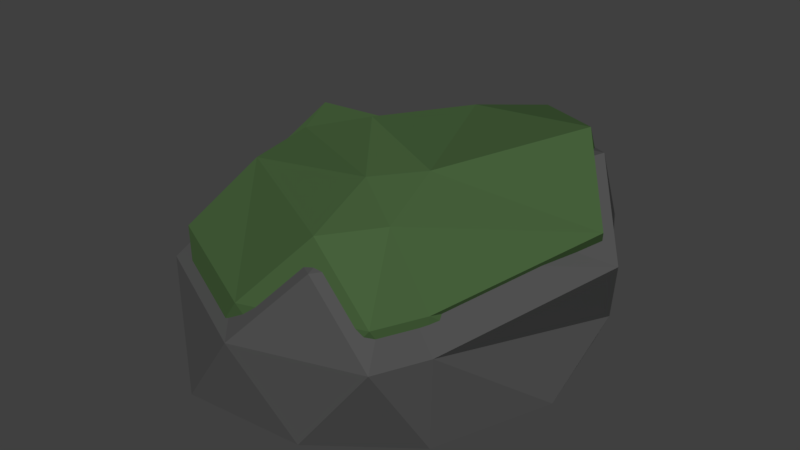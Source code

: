 # Source: Rock_1.blend  (saved by Blender 2.79.0; exported with 4.5.12 LTS)
import bpy
from mathutils import Matrix  # noqa: F401  (used for matrix-valued properties, if any)

bpy.ops.wm.read_factory_settings(use_empty=True)
scene = bpy.context.scene
scene.name = 'Scene'

# ---- collections
col_collection_1 = bpy.data.collections.new('Collection 1'); scene.collection.children.link(col_collection_1)

# ---- materials (node trees are filled in below, after node groups)
mat_rock_001 = bpy.data.materials.new('Rock.001')
mat_rock_001.alpha_threshold = 0.0
mat_rock_001.use_transparent_shadow = False
mat_rock_001.diffuse_color = (0.08353, 0.08353, 0.08353, 1.0)
mat_rock_001.roughness = 0.5
mat_green = bpy.data.materials.new('Green')
mat_green.alpha_threshold = 0.0
mat_green.use_transparent_shadow = False
mat_green.diffuse_color = (0.06234, 0.1193, 0.0441, 1.0)
mat_green.roughness = 0.5
mat_green.line_color = (0.0, 0.0, 0.0, 1.0)

# ---- material node trees

# ---- world
world_world = bpy.data.worlds.new('World'); scene.world = world_world
world_world.color = (0.05088, 0.05088, 0.05088)
world_world.use_sun_shadow = False
world_world.sun_shadow_jitter_overblur = 0.0
world_world.cycles.sampling_method = 'MANUAL'

# ---- meshes
me_icosphere_002 = bpy.data.meshes.new('Icosphere.002')
me_icosphere_002.from_pydata([(0.0, 0.0, -0.4242), (0.6444, -0.5134, -0.4287), (-0.2764, -0.8506, -0.4242), (-0.8936, 0.0003895, -0.4248), (-0.2764, 0.8506, -0.4242), (0.7236, 0.5257, -0.4242), (0.3021, -0.7568, 0.2866), (-0.5168, -0.07843, 0.1254), (-0.2594, 0.4051, 0.2041), (0.2555, 0.8629, 0.3077), (0.9458, 0.2262, 0.1205), (-0.04237, -0.03407, 0.4458), (-0.1625, -0.5, -0.4242), (0.4252, -0.309, -0.4242), (0.2629, -0.809, -0.4242), (0.8405, 0.001574, -0.4247), (0.4253, 0.309, -0.4242), (-0.5257, 0.0, -0.4242), (-0.6875, -0.4991, -0.424), (-0.1625, 0.5, -0.4242), (-0.6882, 0.5, -0.4242), (0.2629, 0.809, -0.4242), (0.6715, -0.5363, -0.0133), (0.8191, 0.4389, -0.245), (-0.004729, -0.8891, -0.05327), (0.5737, -0.7647, -0.008352), (-0.7925, -0.1607, -0.06702), (-0.5988, -0.6094, -0.02269), (-0.4178, 0.8039, -0.09654), (-0.7597, 0.3698, -0.002799), (0.6044, 0.8091, 0.008932), (-0.005077, 1.008, -0.0476), (0.4707, -0.5261, 0.2891), (-0.3735, -0.3938, 0.2886), (-0.5113, 0.174, 0.3346), (-0.1168, 0.7304, 0.1492), (0.7011, 0.4902, 0.4286), (0.233, -0.3885, 0.3736), (0.4216, -0.2244, 0.3971), (-0.4076, -0.06275, 0.3122), (-0.1656, 0.2646, 0.3078), (0.1119, 0.4917, 0.3827)], [], [(0, 13, 12), (1, 13, 15), (0, 12, 17), (0, 17, 19), (0, 19, 16), (1, 15, 22), (2, 14, 24), (3, 18, 26), (4, 20, 28), (5, 21, 30), (1, 22, 25), (2, 24, 27), (3, 26, 29), (4, 28, 31), (5, 30, 23), (6, 32, 37), (7, 33, 39), (8, 34, 40), (9, 35, 41), (10, 36, 38), (38, 41, 11), (38, 36, 41), (36, 9, 41), (41, 40, 11), (41, 35, 40), (35, 8, 40), (40, 39, 11), (40, 34, 39), (34, 7, 39), (39, 37, 11), (39, 33, 37), (33, 6, 37), (37, 38, 11), (37, 32, 38), (32, 10, 38), (23, 36, 10), (23, 30, 36), (30, 9, 36), (31, 35, 9), (31, 28, 35), (28, 8, 35), (29, 34, 8), (29, 26, 34), (26, 7, 34), (27, 33, 7), (27, 24, 33), (24, 6, 33), (25, 32, 6), (25, 22, 32), (22, 10, 32), (30, 31, 9), (30, 21, 31), (21, 4, 31), (28, 29, 8), (28, 20, 29), (20, 3, 29), (26, 27, 7), (26, 18, 27), (18, 2, 27), (24, 25, 6), (24, 14, 25), (14, 1, 25), (22, 23, 10), (22, 15, 23), (15, 5, 23), (16, 21, 5), (16, 19, 21), (19, 4, 21), (19, 20, 4), (19, 17, 20), (17, 3, 20), (17, 18, 3), (17, 12, 18), (12, 2, 18), (15, 16, 5), (15, 13, 16), (13, 0, 16), (12, 14, 2), (12, 13, 14), (13, 1, 14)])
me_icosphere_002.polygons.foreach_set('material_index', [1, 1, 1, 1, 1, 1, 1, 1, 1, 1, 1, 1, 1, 1, 1, 1, 1, 1, 1, 1, 1, 1, 1, 1, 1, 1, 1, 1, 1, 1, 1, 1, 1, 1, 1, 1, 1, 1, 1, 1, 1, 1, 1, 1, 1, 1, 1, 1, 1, 1, 1, 1, 1, 1, 1, 1, 1, 1, 1, 1, 1, 1, 1, 1, 1, 1, 1, 1, 1, 1, 1, 1, 1, 1, 1, 1, 1, 1, 1, 1])
me_icosphere_002.materials.append(mat_rock_001)
me_icosphere_002.materials.append(mat_green)
me_icosphere_002.use_remesh_preserve_volume = False
me_icosphere_002.use_remesh_preserve_attributes = False
me_icosphere_002.use_mirror_vertex_groups = False
me_icosphere_002.update()
me_icosphere_001 = bpy.data.meshes.new('Icosphere.001')
me_icosphere_001.from_pydata([(0.0, 0.0, -0.4242), (0.6444, -0.5134, -0.4287), (-0.2764, -0.8506, -0.4242), (-0.8936, 0.0003895, -0.4248), (-0.2764, 0.8506, -0.4242), (0.7236, 0.5257, -0.4242), (0.3021, -0.7568, 0.2866), (-0.5168, -0.07843, 0.1254), (-0.2594, 0.4051, 0.2041), (0.2555, 0.8629, 0.3077), (0.9458, 0.2262, 0.1205), (-0.04237, -0.03407, 0.4458), (-0.1625, -0.5, -0.4242), (0.4252, -0.309, -0.4242), (0.2629, -0.809, -0.4242), (0.8405, 0.001574, -0.4247), (0.4253, 0.309, -0.4242), (-0.5257, 0.0, -0.4242), (-0.6875, -0.4991, -0.424), (-0.1625, 0.5, -0.4242), (-0.6882, 0.5, -0.4242), (0.2629, 0.809, -0.4242), (0.6715, -0.5363, -0.0133), (0.8191, 0.4389, -0.245), (-0.004729, -0.8891, -0.05327), (0.5737, -0.7647, -0.008352), (-0.7925, -0.1607, -0.06702), (-0.5988, -0.6094, -0.02269), (-0.4178, 0.8039, -0.09654), (-0.7597, 0.3698, -0.002799), (0.6044, 0.8091, 0.008932), (-0.005077, 1.008, -0.0476), (0.4707, -0.5261, 0.2891), (-0.3735, -0.3938, 0.2886), (-0.5113, 0.174, 0.3346), (-0.1168, 0.7304, 0.1492), (0.7011, 0.4902, 0.4286), (0.233, -0.3885, 0.3736), (0.4216, -0.2244, 0.3971), (-0.4076, -0.06275, 0.3122), (-0.1656, 0.2646, 0.3078), (0.1119, 0.4917, 0.3827)], [], [(0, 13, 12), (1, 13, 15), (0, 12, 17), (0, 17, 19), (0, 19, 16), (1, 15, 22), (2, 14, 24), (3, 18, 26), (4, 20, 28), (5, 21, 30), (1, 22, 25), (2, 24, 27), (3, 26, 29), (4, 28, 31), (5, 30, 23), (6, 32, 37), (7, 33, 39), (8, 34, 40), (9, 35, 41), (10, 36, 38), (38, 41, 11), (38, 36, 41), (36, 9, 41), (41, 40, 11), (41, 35, 40), (35, 8, 40), (40, 39, 11), (40, 34, 39), (34, 7, 39), (39, 37, 11), (39, 33, 37), (33, 6, 37), (37, 38, 11), (37, 32, 38), (32, 10, 38), (23, 36, 10), (23, 30, 36), (30, 9, 36), (31, 35, 9), (31, 28, 35), (28, 8, 35), (29, 34, 8), (29, 26, 34), (26, 7, 34), (27, 33, 7), (27, 24, 33), (24, 6, 33), (25, 32, 6), (25, 22, 32), (22, 10, 32), (30, 31, 9), (30, 21, 31), (21, 4, 31), (28, 29, 8), (28, 20, 29), (20, 3, 29), (26, 27, 7), (26, 18, 27), (18, 2, 27), (24, 25, 6), (24, 14, 25), (14, 1, 25), (22, 23, 10), (22, 15, 23), (15, 5, 23), (16, 21, 5), (16, 19, 21), (19, 4, 21), (19, 20, 4), (19, 17, 20), (17, 3, 20), (17, 18, 3), (17, 12, 18), (12, 2, 18), (15, 16, 5), (15, 13, 16), (13, 0, 16), (12, 14, 2), (12, 13, 14), (13, 1, 14)])
me_icosphere_001.materials.append(mat_rock_001)
me_icosphere_001.materials.append(mat_green)
me_icosphere_001.use_remesh_preserve_volume = False
me_icosphere_001.use_remesh_preserve_attributes = False
me_icosphere_001.use_mirror_vertex_groups = False
me_icosphere_001.update()

# ---- objects
ob_icosphere_002 = bpy.data.objects.new('Icosphere.002', me_icosphere_002)
ob_icosphere_001 = bpy.data.objects.new('Icosphere.001', me_icosphere_001)

# ---- transforms, parenting, visibility, modifiers, constraints
ob_icosphere_002.location = (-2.525, 0.0, 0.1358)
ob_icosphere_002.scale = (0.9299, 0.9299, 0.9299)
ob_icosphere_002.lineart.crease_threshold = 0.0
ob_icosphere_001.location = (-2.525, 0.0, 0.0)
ob_icosphere_001.lineart.crease_threshold = 0.0

# ---- collection membership
col_collection_1.objects.link(ob_icosphere_002)
col_collection_1.objects.link(ob_icosphere_001)

# ---- scene / render settings (as saved in the file)
scene.frame_start = 1; scene.frame_end = 250; scene.frame_set(64)
scene.render.engine = 'BLENDER_EEVEE_NEXT'
scene.render.resolution_percentage = 50
scene.render.dither_intensity = 0.0
scene.cycles.use_denoising = False
scene.cycles.samples = 128
scene.cycles.sampling_pattern = 'TABULATED_SOBOL'
scene.cycles.use_adaptive_sampling = False
scene.cycles.use_light_tree = False
scene.cycles.blur_glossy = 0.0
scene.cycles.sample_clamp_indirect = 0.0
scene.view_settings.view_transform = 'Standard'
bpy.context.view_layer.update()

# ---- added for rendering (the .blend has no active camera and no usable light): camera, sun
cam_auto = bpy.data.cameras.new('AutoCamera')
cam_auto.lens = 50.0
cam_auto.sensor_width = 36.0
cam_auto.clip_end = 1000.0
ob_auto_camera = bpy.data.objects.new('AutoCamera', cam_auto)
scene.collection.objects.link(ob_auto_camera)
ob_auto_camera.location = (0.108239, -3.06918, 2.1466)
ob_auto_camera.rotation_euler = (1.09748, -7.21219e-08, 0.694738)
scene.camera = ob_auto_camera
light_auto_sun = bpy.data.lights.new('AutoSun', 'SUN')
light_auto_sun.energy = 3.0
light_auto_sun.angle = 0.0523599
ob_auto_sun = bpy.data.objects.new('AutoSun', light_auto_sun)
scene.collection.objects.link(ob_auto_sun)
ob_auto_sun.rotation_euler = (0.872665, 0.174533, 0.523599)
bpy.context.view_layer.update()
